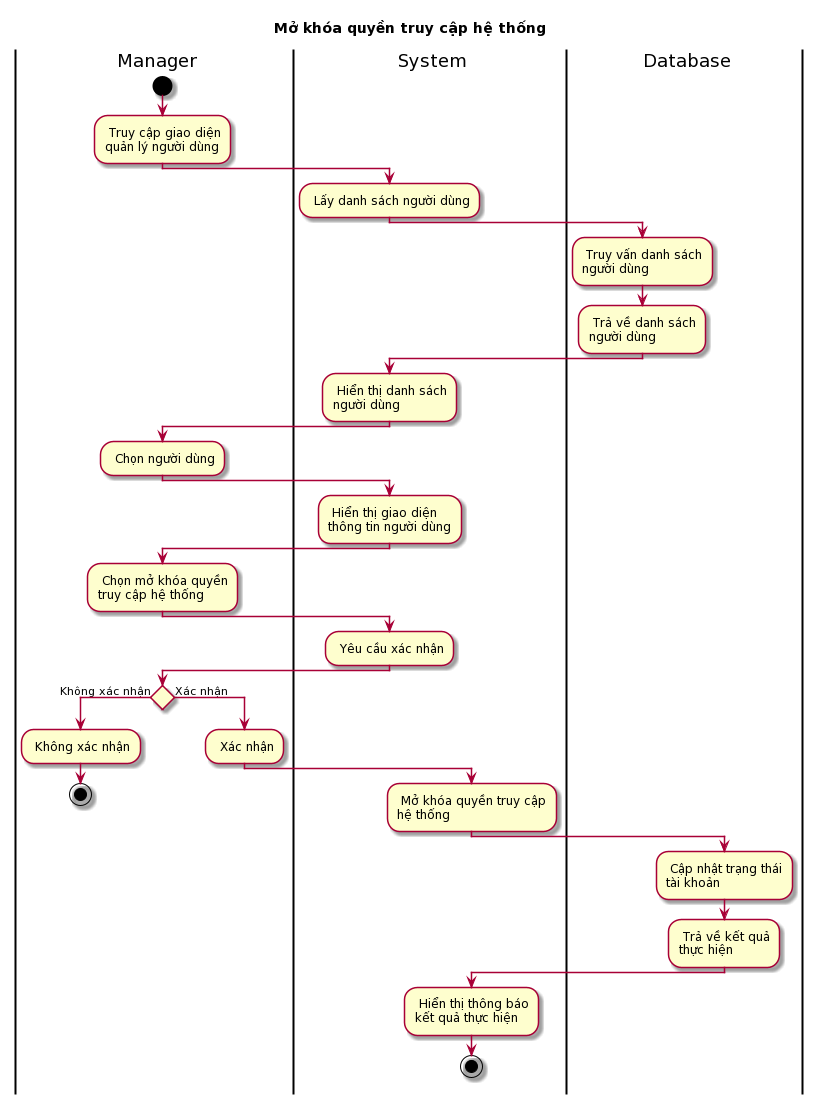

The diagram above was rendered by PlantUML. Its source (embedded in the PNG):
@startuml
skin rose
title Mở khóa quyền truy cập hệ thống

|manager| Manager
|system| System
|database| Database

|manager|
start
: Truy cập giao diện\nquản lý người dùng;
|system|
: Lấy danh sách người dùng;
|database|
: Truy vấn danh sách\nngười dùng;
: Trả về danh sách\nngười dùng;
|system|
: Hiển thị danh sách\nngười dùng;
|manager|
: Chọn người dùng;
|system|
: Hiển thị giao diện\nthông tin người dùng;
|manager|
: Chọn mở khóa quyền\ntruy cập hệ thống;
|system|
: Yêu cầu xác nhận;
|manager|
if () then (Không xác nhận)
: Không xác nhận;
stop
else (Xác nhận)
: Xác nhận;
|system|
: Mở khóa quyền truy cập\nhệ thống;
|database|
: Cập nhật trạng thái\ntài khoản;
: Trả về kết quả\nthực hiện;
|system|
: Hiển thị thông báo\nkết quả thực hiện;
stop
@enduml